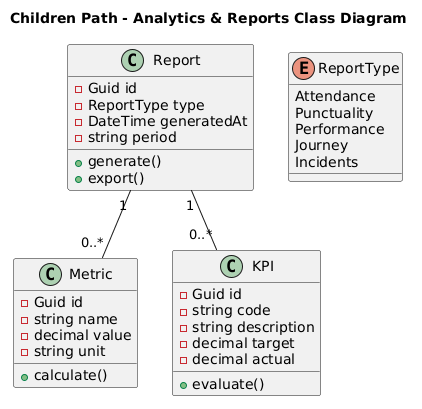

The diagram above was rendered by PlantUML. Its source (embedded in the PNG):
@startuml
title Children Path - Analytics & Reports Class Diagram

class Report {
  - Guid id
  - ReportType type
  - DateTime generatedAt
  - string period
  + generate()
  + export()
}

class Metric {
  - Guid id
  - string name
  - decimal value
  - string unit
  + calculate()
}

class KPI {
  - Guid id
  - string code
  - string description
  - decimal target
  - decimal actual
  + evaluate()
}

enum ReportType {
  Attendance
  Punctuality
  Performance
  Journey
  Incidents
}

Report "1" -- "0..*" Metric
Report "1" -- "0..*" KPI
@enduml